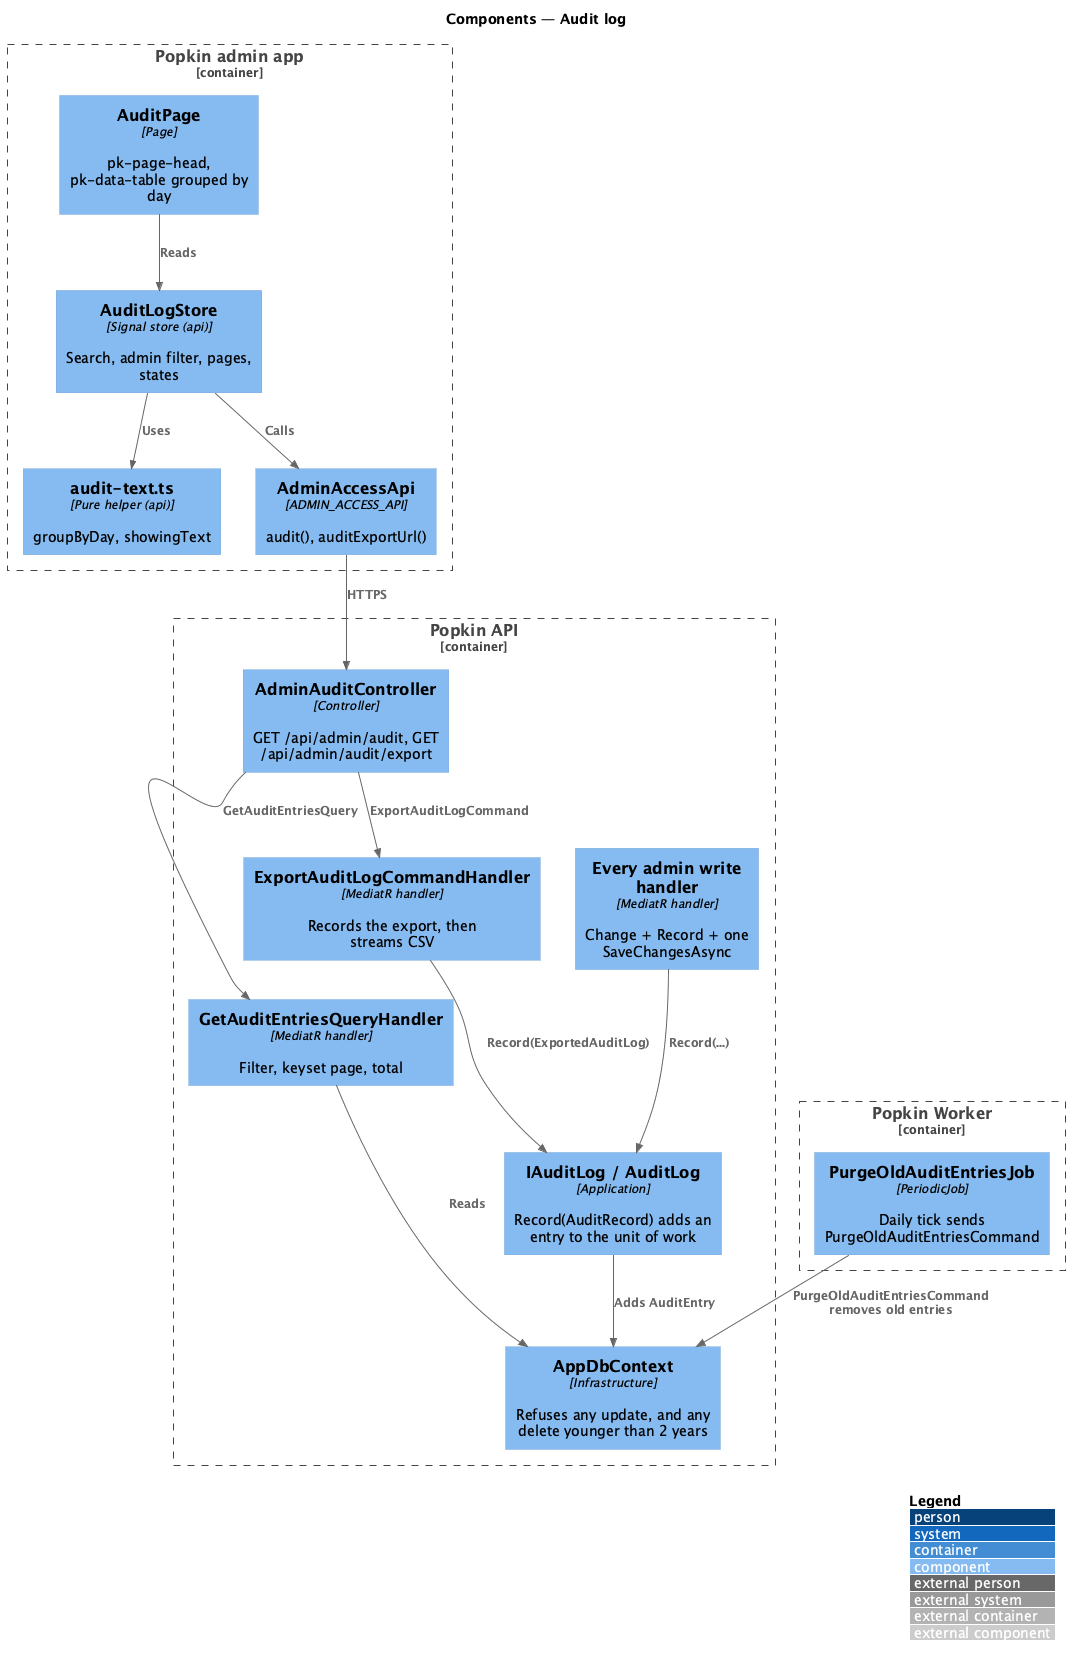

The diagram above was rendered by PlantUML. Its source (embedded in the PNG):
@startuml
!include <C4/C4_Component>
LAYOUT_WITH_LEGEND()
title Components — Audit log

Container_Boundary(adminapp, "Popkin admin app") {
  Component(page, "AuditPage", "Page", "pk-page-head, pk-data-table grouped by day")
  Component(store, "AuditLogStore", "Signal store (api)", "Search, admin filter, pages, states")
  Component(text, "audit-text.ts", "Pure helper (api)", "groupByDay, showingText")
  Component(client, "AdminAccessApi", "ADMIN_ACCESS_API", "audit(), auditExportUrl()")
}
Container_Boundary(api, "Popkin API") {
  Component(ctrl, "AdminAuditController", "Controller", "GET /api/admin/audit, GET /api/admin/audit/export")
  Component(read, "GetAuditEntriesQueryHandler", "MediatR handler", "Filter, keyset page, total")
  Component(exp, "ExportAuditLogCommandHandler", "MediatR handler", "Records the export, then streams CSV")
  Component(log, "IAuditLog / AuditLog", "Application", "Record(AuditRecord) adds an entry to the unit of work")
  Component(any, "Every admin write handler", "MediatR handler", "Change + Record + one SaveChangesAsync")
  Component(ctx, "AppDbContext", "Infrastructure", "Refuses any update, and any delete younger than 2 years")
}
Container_Boundary(worker, "Popkin Worker") {
  Component(job, "PurgeOldAuditEntriesJob", "PeriodicJob", "Daily tick sends PurgeOldAuditEntriesCommand")
}
Rel(page, store, "Reads")
Rel(store, text, "Uses")
Rel(store, client, "Calls")
Rel(client, ctrl, "HTTPS")
Rel(ctrl, read, "GetAuditEntriesQuery")
Rel(ctrl, exp, "ExportAuditLogCommand")
Rel(exp, log, "Record(ExportedAuditLog)")
Rel(any, log, "Record(...)")
Rel(log, ctx, "Adds AuditEntry")
Rel(read, ctx, "Reads")
Rel(job, ctx, "PurgeOldAuditEntriesCommand removes old entries")
@enduml